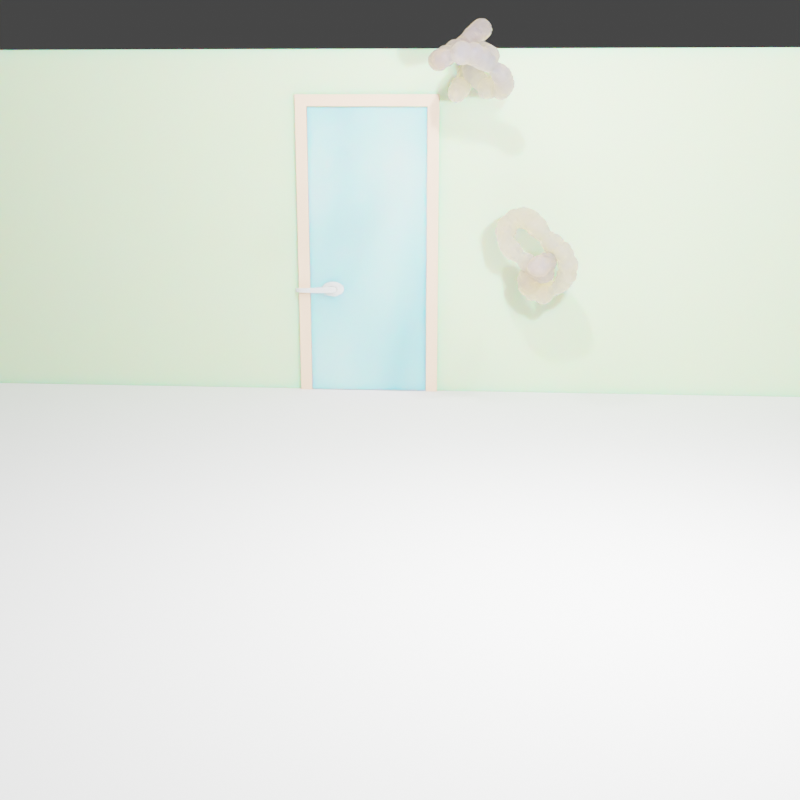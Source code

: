 # Source: scene.blend  (saved by Blender 3.3.6; exported with 4.5.12 LTS)
import bpy
from mathutils import Matrix  # noqa: F401  (used for matrix-valued properties, if any)

bpy.ops.wm.read_factory_settings(use_empty=True)
scene = bpy.context.scene
scene.name = 'Scene'

# ---- collections
col_collection = bpy.data.collections.new('Collection'); scene.collection.children.link(col_collection)

# ---- materials (node trees are filled in below, after node groups)
mat_customdoorframematerial = bpy.data.materials.new('CustomDoorFrameMaterial')
mat_customdoorframematerial.use_transparent_shadow = False
mat_customdoormaterial = bpy.data.materials.new('CustomDoorMaterial')
mat_customdoormaterial.use_transparent_shadow = False
mat_handle_material = bpy.data.materials.new('Handle_material')
mat_handle_material.use_transparent_shadow = False
mat_handle_material.diffuse_color = (0.578, 0.555, 0.736, 1.0)
mat_customhandlematerial = bpy.data.materials.new('CustomHandleMaterial')
mat_customhandlematerial.use_transparent_shadow = False
mat_hidden_material = bpy.data.materials.new('hidden_material')
mat_hidden_material.use_transparent_shadow = False
mat_hidden_material.diffuse_color = (1.0, 1.0, 1.0, 1.0)
mat_customnoisematerial = bpy.data.materials.new('CustomNoiseMaterial')
mat_customnoisematerial.use_transparent_shadow = False
mat_customnoisematerial.diffuse_color = (0.08583, 0.8, 0.08448, 1.0)
mat_customnoisematerial_002 = bpy.data.materials.new('CustomNoiseMaterial.002')
mat_customnoisematerial_002.use_transparent_shadow = False
mat_customnoisematerial_002.diffuse_color = (0.08583, 0.8, 0.08448, 1.0)
mat_customnoisematerial_003 = bpy.data.materials.new('CustomNoiseMaterial.003')
mat_customnoisematerial_003.use_transparent_shadow = False
mat_customnoisematerial_003.diffuse_color = (0.08583, 0.8, 0.08448, 1.0)
mat_customwallmaterial = bpy.data.materials.new('CustomWallMaterial')
mat_customwallmaterial.use_transparent_shadow = False
mat_baseboard_material = bpy.data.materials.new('Baseboard_material')
mat_baseboard_material.use_transparent_shadow = False
mat_floor_material = bpy.data.materials.new('Floor_material')
mat_floor_material.use_transparent_shadow = False
mat_floor_material.diffuse_color = (0.8, 0.636, 0.315, 1.0)
mat_ceiling_material = bpy.data.materials.new('Ceiling_material')
mat_ceiling_material.use_transparent_shadow = False

# ---- node groups
ng_random_shaper = bpy.data.node_groups.new('Random Shaper', 'GeometryNodeTree')
_s = ng_random_shaper.interface.new_socket(name='Geometry', in_out='OUTPUT', socket_type='NodeSocketGeometry')
_s = ng_random_shaper.interface.new_socket(name='Geometry', in_out='INPUT', socket_type='NodeSocketGeometry')
ng_random_shaper.is_modifier = True
_N = ng_random_shaper.nodes; _L = ng_random_shaper.links
n0 = _N.new('ShaderNodeTexNoise'); n0.name = 'Noise Texture'; n0.location = (-332, 57)
n0.noise_dimensions = '4D'
n0.inputs[3].default_value = 0.0
n1 = _N.new('GeometryNodePoints'); n1.name = 'Points'; n1.location = (344, 26)
n1.inputs[0].default_value = 300
n2 = _N.new('ShaderNodeVectorMath'); n2.name = 'Vector Math'; n2.location = (-96, -9)
n2.operation = 'SUBTRACT'
n2.inputs[1].default_value = (0.5, 0.5, 0.5)
n3 = _N.new('ShaderNodeVectorMath'); n3.name = 'Vector Math.001'; n3.location = (124, 39)
n3.operation = 'SCALE'
n3.inputs[1].default_value = (0.5, 0.5, 0.5)
n3.inputs[3].default_value = 10.0
n4 = _N.new('GeometryNodePointsToVolume'); n4.name = 'Points to Volume'; n4.location = (564, 24)
n4.resolution_mode = 'VOXEL_SIZE'
n4.inputs[2].default_value = 0.1
n5 = _N.new('FunctionNodeRandomValue'); n5.name = 'Random Value'; n5.location = (349, -171)
n5.inputs[2].default_value = 0.1
n5.inputs[3].default_value = 0.7
n6 = _N.new('GeometryNodeVolumeToMesh'); n6.name = 'Volume to Mesh'; n6.location = (814, -22)
n7 = _N.new('ShaderNodeMath'); n7.name = 'Math.001'; n7.location = (-595, 77)
n8 = _N.new('ShaderNodeMath'); n8.name = 'Math'; n8.location = (-593, -108)
n8.operation = 'DIVIDE'
n8.inputs[0].default_value = 15.0
n8.inputs[1].default_value = 1000.0
n9 = _N.new('GeometryNodeInputIndex'); n9.name = 'Index'; n9.location = (-807, 42)
n10 = _N.new('ShaderNodeMath'); n10.name = 'Math.002'; n10.location = (-803, -66)
n10.label = 'Seed'
n10.operation = 'MULTIPLY'
n10.inputs[0].default_value = 7.276e+04
n10.inputs[1].default_value = 100.0
n11 = _N.new('NodeGroupOutput'); n11.name = 'Group Output'; n11.location = (1284, -25)
n12 = _N.new('GeometryNodeSetMaterial'); n12.name = 'Set Material'; n12.location = (1064, -48)
n12.inputs[2].default_value = mat_customnoisematerial
_L.new(n3.outputs[0], n1.inputs[1])
_L.new(n0.outputs[1], n2.inputs[0])
_L.new(n2.outputs[0], n3.inputs[0])
_L.new(n8.outputs[0], n0.inputs[2])
_L.new(n1.outputs[0], n4.inputs[0])
_L.new(n4.outputs[0], n6.inputs[0])
_L.new(n5.outputs[1], n4.inputs[4])
_L.new(n9.outputs[0], n7.inputs[0])
_L.new(n7.outputs[0], n0.inputs[1])
_L.new(n10.outputs[0], n7.inputs[1])
_L.new(n12.outputs[0], n11.inputs[0])
_L.new(n6.outputs[0], n12.inputs[0])
n11.is_active_output = True
ng_random_shaper_001 = bpy.data.node_groups.new('Random Shaper.001', 'GeometryNodeTree')
_s = ng_random_shaper_001.interface.new_socket(name='Geometry', in_out='OUTPUT', socket_type='NodeSocketGeometry')
_s = ng_random_shaper_001.interface.new_socket(name='Geometry', in_out='INPUT', socket_type='NodeSocketGeometry')
ng_random_shaper_001.is_modifier = True
_N = ng_random_shaper_001.nodes; _L = ng_random_shaper_001.links
n0 = _N.new('ShaderNodeTexNoise'); n0.name = 'Noise Texture'; n0.location = (-332, 57)
n0.noise_dimensions = '4D'
n0.inputs[3].default_value = 0.0
n1 = _N.new('GeometryNodePoints'); n1.name = 'Points'; n1.location = (344, 26)
n1.inputs[0].default_value = 300
n2 = _N.new('ShaderNodeVectorMath'); n2.name = 'Vector Math'; n2.location = (-96, -9)
n2.operation = 'SUBTRACT'
n2.inputs[1].default_value = (0.5, 0.5, 0.5)
n3 = _N.new('ShaderNodeVectorMath'); n3.name = 'Vector Math.001'; n3.location = (124, 39)
n3.operation = 'SCALE'
n3.inputs[1].default_value = (0.5, 0.5, 0.5)
n3.inputs[3].default_value = 10.0
n4 = _N.new('GeometryNodePointsToVolume'); n4.name = 'Points to Volume'; n4.location = (564, 24)
n4.resolution_mode = 'VOXEL_SIZE'
n4.inputs[2].default_value = 0.1
n5 = _N.new('FunctionNodeRandomValue'); n5.name = 'Random Value'; n5.location = (349, -171)
n5.inputs[2].default_value = 0.1
n5.inputs[3].default_value = 0.7
n6 = _N.new('GeometryNodeVolumeToMesh'); n6.name = 'Volume to Mesh'; n6.location = (814, -22)
n7 = _N.new('ShaderNodeMath'); n7.name = 'Math.001'; n7.location = (-595, 77)
n8 = _N.new('ShaderNodeMath'); n8.name = 'Math'; n8.location = (-593, -108)
n8.operation = 'DIVIDE'
n8.inputs[0].default_value = 15.0
n8.inputs[1].default_value = 1000.0
n9 = _N.new('GeometryNodeInputIndex'); n9.name = 'Index'; n9.location = (-807, 42)
n10 = _N.new('ShaderNodeMath'); n10.name = 'Math.002'; n10.location = (-803, -66)
n10.label = 'Seed'
n10.operation = 'MULTIPLY'
n10.inputs[0].default_value = 5.032e+04
n10.inputs[1].default_value = 100.0
n11 = _N.new('NodeGroupOutput'); n11.name = 'Group Output'; n11.location = (1284, -25)
n12 = _N.new('GeometryNodeSetMaterial'); n12.name = 'Set Material'; n12.location = (1064, -48)
n12.inputs[2].default_value = mat_customnoisematerial
_L.new(n3.outputs[0], n1.inputs[1])
_L.new(n0.outputs[1], n2.inputs[0])
_L.new(n2.outputs[0], n3.inputs[0])
_L.new(n8.outputs[0], n0.inputs[2])
_L.new(n1.outputs[0], n4.inputs[0])
_L.new(n4.outputs[0], n6.inputs[0])
_L.new(n5.outputs[1], n4.inputs[4])
_L.new(n9.outputs[0], n7.inputs[0])
_L.new(n7.outputs[0], n0.inputs[1])
_L.new(n10.outputs[0], n7.inputs[1])
_L.new(n12.outputs[0], n11.inputs[0])
_L.new(n6.outputs[0], n12.inputs[0])
n11.is_active_output = True
ng_random_shaper_002 = bpy.data.node_groups.new('Random Shaper.002', 'GeometryNodeTree')
_s = ng_random_shaper_002.interface.new_socket(name='Geometry', in_out='OUTPUT', socket_type='NodeSocketGeometry')
_s = ng_random_shaper_002.interface.new_socket(name='Geometry', in_out='INPUT', socket_type='NodeSocketGeometry')
ng_random_shaper_002.is_modifier = True
_N = ng_random_shaper_002.nodes; _L = ng_random_shaper_002.links
n0 = _N.new('ShaderNodeTexNoise'); n0.name = 'Noise Texture'; n0.location = (-332, 57)
n0.noise_dimensions = '4D'
n0.inputs[3].default_value = 0.0
n1 = _N.new('GeometryNodePoints'); n1.name = 'Points'; n1.location = (344, 26)
n1.inputs[0].default_value = 300
n2 = _N.new('ShaderNodeVectorMath'); n2.name = 'Vector Math'; n2.location = (-96, -9)
n2.operation = 'SUBTRACT'
n2.inputs[1].default_value = (0.5, 0.5, 0.5)
n3 = _N.new('ShaderNodeVectorMath'); n3.name = 'Vector Math.001'; n3.location = (124, 39)
n3.operation = 'SCALE'
n3.inputs[1].default_value = (0.5, 0.5, 0.5)
n3.inputs[3].default_value = 10.0
n4 = _N.new('GeometryNodePointsToVolume'); n4.name = 'Points to Volume'; n4.location = (564, 24)
n4.resolution_mode = 'VOXEL_SIZE'
n4.inputs[2].default_value = 0.1
n5 = _N.new('FunctionNodeRandomValue'); n5.name = 'Random Value'; n5.location = (349, -171)
n5.inputs[2].default_value = 0.1
n5.inputs[3].default_value = 0.7
n6 = _N.new('GeometryNodeVolumeToMesh'); n6.name = 'Volume to Mesh'; n6.location = (814, -22)
n7 = _N.new('ShaderNodeMath'); n7.name = 'Math.001'; n7.location = (-595, 77)
n8 = _N.new('ShaderNodeMath'); n8.name = 'Math'; n8.location = (-593, -108)
n8.operation = 'DIVIDE'
n8.inputs[0].default_value = 15.0
n8.inputs[1].default_value = 1000.0
n9 = _N.new('GeometryNodeInputIndex'); n9.name = 'Index'; n9.location = (-807, 42)
n10 = _N.new('ShaderNodeMath'); n10.name = 'Math.002'; n10.location = (-803, -66)
n10.label = 'Seed'
n10.operation = 'MULTIPLY'
n10.inputs[0].default_value = 5.01e+04
n10.inputs[1].default_value = 100.0
n11 = _N.new('NodeGroupOutput'); n11.name = 'Group Output'; n11.location = (1284, -25)
n12 = _N.new('GeometryNodeSetMaterial'); n12.name = 'Set Material'; n12.location = (1064, -48)
n12.inputs[2].default_value = mat_customnoisematerial_002
_L.new(n3.outputs[0], n1.inputs[1])
_L.new(n0.outputs[1], n2.inputs[0])
_L.new(n2.outputs[0], n3.inputs[0])
_L.new(n8.outputs[0], n0.inputs[2])
_L.new(n1.outputs[0], n4.inputs[0])
_L.new(n4.outputs[0], n6.inputs[0])
_L.new(n5.outputs[1], n4.inputs[4])
_L.new(n9.outputs[0], n7.inputs[0])
_L.new(n7.outputs[0], n0.inputs[1])
_L.new(n10.outputs[0], n7.inputs[1])
_L.new(n12.outputs[0], n11.inputs[0])
_L.new(n6.outputs[0], n12.inputs[0])
n11.is_active_output = True
ng_random_shaper_003 = bpy.data.node_groups.new('Random Shaper.003', 'GeometryNodeTree')
_s = ng_random_shaper_003.interface.new_socket(name='Geometry', in_out='OUTPUT', socket_type='NodeSocketGeometry')
_s = ng_random_shaper_003.interface.new_socket(name='Geometry', in_out='INPUT', socket_type='NodeSocketGeometry')
ng_random_shaper_003.is_modifier = True
_N = ng_random_shaper_003.nodes; _L = ng_random_shaper_003.links
n0 = _N.new('ShaderNodeTexNoise'); n0.name = 'Noise Texture'; n0.location = (-332, 57)
n0.noise_dimensions = '4D'
n0.inputs[3].default_value = 0.0
n1 = _N.new('GeometryNodePoints'); n1.name = 'Points'; n1.location = (344, 26)
n1.inputs[0].default_value = 300
n2 = _N.new('ShaderNodeVectorMath'); n2.name = 'Vector Math'; n2.location = (-96, -9)
n2.operation = 'SUBTRACT'
n2.inputs[1].default_value = (0.5, 0.5, 0.5)
n3 = _N.new('ShaderNodeVectorMath'); n3.name = 'Vector Math.001'; n3.location = (124, 39)
n3.operation = 'SCALE'
n3.inputs[1].default_value = (0.5, 0.5, 0.5)
n3.inputs[3].default_value = 10.0
n4 = _N.new('GeometryNodePointsToVolume'); n4.name = 'Points to Volume'; n4.location = (564, 24)
n4.resolution_mode = 'VOXEL_SIZE'
n4.inputs[2].default_value = 0.1
n5 = _N.new('FunctionNodeRandomValue'); n5.name = 'Random Value'; n5.location = (349, -171)
n5.inputs[2].default_value = 0.1
n5.inputs[3].default_value = 0.7
n6 = _N.new('GeometryNodeVolumeToMesh'); n6.name = 'Volume to Mesh'; n6.location = (814, -22)
n7 = _N.new('ShaderNodeMath'); n7.name = 'Math.001'; n7.location = (-595, 77)
n8 = _N.new('ShaderNodeMath'); n8.name = 'Math'; n8.location = (-593, -108)
n8.operation = 'DIVIDE'
n8.inputs[0].default_value = 15.0
n8.inputs[1].default_value = 1000.0
n9 = _N.new('GeometryNodeInputIndex'); n9.name = 'Index'; n9.location = (-807, 42)
n10 = _N.new('ShaderNodeMath'); n10.name = 'Math.002'; n10.location = (-803, -66)
n10.label = 'Seed'
n10.operation = 'MULTIPLY'
n10.inputs[0].default_value = 4.954e+04
n10.inputs[1].default_value = 100.0
n11 = _N.new('NodeGroupOutput'); n11.name = 'Group Output'; n11.location = (1284, -25)
n12 = _N.new('GeometryNodeSetMaterial'); n12.name = 'Set Material'; n12.location = (1064, -48)
n12.inputs[2].default_value = mat_customnoisematerial_003
_L.new(n3.outputs[0], n1.inputs[1])
_L.new(n0.outputs[1], n2.inputs[0])
_L.new(n2.outputs[0], n3.inputs[0])
_L.new(n8.outputs[0], n0.inputs[2])
_L.new(n1.outputs[0], n4.inputs[0])
_L.new(n4.outputs[0], n6.inputs[0])
_L.new(n5.outputs[1], n4.inputs[4])
_L.new(n9.outputs[0], n7.inputs[0])
_L.new(n7.outputs[0], n0.inputs[1])
_L.new(n10.outputs[0], n7.inputs[1])
_L.new(n12.outputs[0], n11.inputs[0])
_L.new(n6.outputs[0], n12.inputs[0])
n11.is_active_output = True

# ---- material node trees
mat_customdoorframematerial.use_nodes = True; mat_customdoorframematerial.node_tree.nodes.clear()
_N = mat_customdoorframematerial.node_tree.nodes; _L = mat_customdoorframematerial.node_tree.links
n0 = _N.new('ShaderNodeBsdfPrincipled'); n0.name = 'Principled BSDF'; n0.location = (10, 300)
n0.distribution = 'GGX'
n0.subsurface_method = 'RANDOM_WALK_SKIN'
n0.inputs[0].default_value = (0.9624, 0.6441, 0.465, 1.0)
n0.inputs[3].default_value = 1.45
n0.inputs[27].default_value = (0.0, 0.0, 0.0, 1.0)
n0.inputs[28].default_value = 1.0
n1 = _N.new('ShaderNodeOutputMaterial'); n1.name = 'Material Output'; n1.location = (300, 300)
_L.new(n0.outputs[0], n1.inputs[0])
n1.is_active_output = True
mat_customdoormaterial.use_nodes = True; mat_customdoormaterial.node_tree.nodes.clear()
_N = mat_customdoormaterial.node_tree.nodes; _L = mat_customdoormaterial.node_tree.links
n0 = _N.new('ShaderNodeOutputMaterial'); n0.name = 'Material Output'; n0.location = (300, 300)
n1 = _N.new('ShaderNodeTexNoise'); n1.name = 'Noise Texture'; n1.location = (-243, 251)
n1.inputs[2].default_value = 2.0
n1.inputs[4].default_value = 0.2
n2 = _N.new('ShaderNodeBsdfPrincipled'); n2.name = 'Principled BSDF'; n2.location = (10, 300)
n2.distribution = 'GGX'
n2.subsurface_method = 'RANDOM_WALK_SKIN'
n2.inputs[2].default_value = 1.0
n2.inputs[3].default_value = 1.45
n2.inputs[8].default_value = 1.0
n2.inputs[13].default_value = 0.0
n2.inputs[27].default_value = (0.0, 0.0, 0.0, 1.0)
n2.inputs[28].default_value = 1.0
n3 = _N.new('ShaderNodeMix'); n3.name = 'Mix'; n3.location = (-160, 180)
n3.data_type = 'RGBA'
n3.inputs[6].default_value = (0.8, 0.9, 0.9, 1.0)
n3.inputs[7].default_value = (0.8, 0.8, 0.8, 1.0)
_L.new(n2.outputs[0], n0.inputs[0])
_L.new(n1.outputs[0], n3.inputs[0])
_L.new(n1.outputs[0], n2.inputs[10])
_L.new(n3.outputs[2], n2.inputs[0])
n0.is_active_output = True
mat_handle_material.use_nodes = True; mat_handle_material.node_tree.nodes.clear()
_N = mat_handle_material.node_tree.nodes; _L = mat_handle_material.node_tree.links
n0 = _N.new('ShaderNodeBsdfPrincipled'); n0.name = 'Principled BSDF'; n0.location = (10, 300)
n0.distribution = 'GGX'
n0.subsurface_method = 'RANDOM_WALK_SKIN'
n0.inputs[0].default_value = (0.8, 0.0, 0.002465, 1.0)
n0.inputs[3].default_value = 1.45
n0.inputs[27].default_value = (0.0, 0.0, 0.0, 1.0)
n0.inputs[28].default_value = 1.0
n1 = _N.new('ShaderNodeBsdfAnisotropic'); n1.name = 'Glossy_0'; n1.location = (700, 160)
n1.distribution = 'GGX'
n1.inputs[1].default_value = 0.2
_L.new(n1.outputs[0], n1.inputs[0])
mat_customhandlematerial.use_nodes = True; mat_customhandlematerial.node_tree.nodes.clear()
_N = mat_customhandlematerial.node_tree.nodes; _L = mat_customhandlematerial.node_tree.links
n0 = _N.new('ShaderNodeBsdfPrincipled'); n0.name = 'Principled BSDF'; n0.location = (-112, 332)
n0.distribution = 'GGX'
n0.subsurface_method = 'RANDOM_WALK_SKIN'
n0.inputs[0].default_value = (0.75, 0.75, 0.75, 1.0)
n0.inputs[2].default_value = 0.0
n0.inputs[3].default_value = 1.45
n0.inputs[13].default_value = 1.0
n0.inputs[27].default_value = (0.0, 0.0, 0.0, 1.0)
n0.inputs[28].default_value = 1.0
n1 = _N.new('ShaderNodeOutputMaterial'); n1.name = 'Material Output'; n1.location = (362, 302)
_L.new(n0.outputs[0], n1.inputs[0])
n1.is_active_output = True
mat_hidden_material.use_nodes = True; mat_hidden_material.node_tree.nodes.clear()
_N = mat_hidden_material.node_tree.nodes; _L = mat_hidden_material.node_tree.links
n0 = _N.new('ShaderNodeBsdfPrincipled'); n0.name = 'Principled BSDF'; n0.location = (10, 300)
n0.distribution = 'GGX'
n0.subsurface_method = 'RANDOM_WALK_SKIN'
n0.inputs[3].default_value = 1.45
n0.inputs[27].default_value = (0.0, 0.0, 0.0, 1.0)
n0.inputs[28].default_value = 1.0
n1 = _N.new('ShaderNodeBsdfTransparent'); n1.name = 'Transparent_0'; n1.location = (700, 160)
_L.new(n1.outputs[0], n1.inputs[0])
mat_customnoisematerial.use_nodes = True; mat_customnoisematerial.node_tree.nodes.clear()
_N = mat_customnoisematerial.node_tree.nodes; _L = mat_customnoisematerial.node_tree.links
n0 = _N.new('ShaderNodeBsdfPrincipled'); n0.name = 'Principled BSDF'; n0.location = (10, 300)
n0.distribution = 'GGX'
n0.subsurface_method = 'RANDOM_WALK_SKIN'
n0.inputs[0].default_value = (0.05043, 0.0603, 0.1217, 1.0)
n0.inputs[2].default_value = 0.6682
n0.inputs[3].default_value = 1.45
n0.inputs[8].default_value = 1.0
n0.inputs[10].default_value = 0.85
n0.inputs[13].default_value = 0.2136
n0.inputs[27].default_value = (0.0, 0.0, 0.0, 1.0)
n0.inputs[28].default_value = 1.0
n1 = _N.new('ShaderNodeOutputMaterial'); n1.name = 'Material Output'; n1.location = (300, 302)
_L.new(n0.outputs[0], n1.inputs[0])
n1.is_active_output = True
mat_customnoisematerial_002.use_nodes = True; mat_customnoisematerial_002.node_tree.nodes.clear()
_N = mat_customnoisematerial_002.node_tree.nodes; _L = mat_customnoisematerial_002.node_tree.links
n0 = _N.new('ShaderNodeBsdfPrincipled'); n0.name = 'Principled BSDF'; n0.location = (10, 300)
n0.distribution = 'GGX'
n0.subsurface_method = 'RANDOM_WALK_SKIN'
n0.inputs[0].default_value = (0.6128, 0.3613, 0.8718, 1.0)
n0.inputs[3].default_value = 1.45
n0.inputs[8].default_value = 1.0
n0.inputs[10].default_value = 0.2455
n0.inputs[27].default_value = (0.0, 0.0, 0.0, 1.0)
n0.inputs[28].default_value = 1.0
n1 = _N.new('ShaderNodeOutputMaterial'); n1.name = 'Material Output'; n1.location = (300, 302)
_L.new(n0.outputs[0], n1.inputs[0])
n1.is_active_output = True
mat_customnoisematerial_003.use_nodes = True; mat_customnoisematerial_003.node_tree.nodes.clear()
_N = mat_customnoisematerial_003.node_tree.nodes; _L = mat_customnoisematerial_003.node_tree.links
n0 = _N.new('ShaderNodeBsdfPrincipled'); n0.name = 'Principled BSDF'; n0.location = (10, 300)
n0.distribution = 'GGX'
n0.subsurface_method = 'RANDOM_WALK_SKIN'
n0.inputs[0].default_value = (0.6128, 0.3613, 0.8718, 1.0)
n0.inputs[3].default_value = 1.45
n0.inputs[8].default_value = 1.0
n0.inputs[10].default_value = 0.2455
n0.inputs[27].default_value = (0.0, 0.0, 0.0, 1.0)
n0.inputs[28].default_value = 1.0
n1 = _N.new('ShaderNodeOutputMaterial'); n1.name = 'Material Output'; n1.location = (300, 302)
_L.new(n0.outputs[0], n1.inputs[0])
n1.is_active_output = True
mat_customwallmaterial.use_nodes = True; mat_customwallmaterial.node_tree.nodes.clear()
_N = mat_customwallmaterial.node_tree.nodes; _L = mat_customwallmaterial.node_tree.links
n0 = _N.new('ShaderNodeBsdfPrincipled'); n0.name = 'Principled BSDF'; n0.location = (10, 300)
n0.distribution = 'GGX'
n0.subsurface_method = 'RANDOM_WALK_SKIN'
n0.inputs[0].default_value = (0.6653, 0.8599, 0.5409, 1.0)
n0.inputs[3].default_value = 1.45
n0.inputs[8].default_value = 1.0
n0.inputs[10].default_value = 0.1659
n0.inputs[27].default_value = (0.0, 0.0, 0.0, 1.0)
n0.inputs[28].default_value = 1.0
n1 = _N.new('ShaderNodeOutputMaterial'); n1.name = 'Material Output'; n1.location = (300, 300)
_L.new(n0.outputs[0], n1.inputs[0])
n1.is_active_output = True
mat_baseboard_material.use_nodes = True; mat_baseboard_material.node_tree.nodes.clear()
_N = mat_baseboard_material.node_tree.nodes; _L = mat_baseboard_material.node_tree.links
n0 = _N.new('ShaderNodeBsdfPrincipled'); n0.name = 'Principled BSDF'; n0.location = (10, 300)
n0.distribution = 'GGX'
n0.subsurface_method = 'RANDOM_WALK_SKIN'
n0.inputs[3].default_value = 1.45
n0.inputs[27].default_value = (0.0, 0.0, 0.0, 1.0)
n0.inputs[28].default_value = 1.0
n1 = _N.new('ShaderNodeOutputMaterial'); n1.name = 'Material Output'; n1.location = (1100, 160)
n2 = _N.new('ShaderNodeBsdfDiffuse'); n2.name = 'Diffuse BSDF'; n2.location = (200, 320)
n3 = _N.new('ShaderNodeBsdfAnisotropic'); n3.name = 'Glossy_0'; n3.location = (200, 0)
n3.distribution = 'GGX'
n4 = _N.new('ShaderNodeMixShader'); n4.name = 'Mix_0'; n4.location = (500, 160)
n4.inputs[0].default_value = 0.1
_L.new(n2.outputs[0], n4.inputs[1])
_L.new(n3.outputs[0], n4.inputs[2])
_L.new(n4.outputs[0], n1.inputs[0])
n1.is_active_output = True
mat_floor_material.use_nodes = True; mat_floor_material.node_tree.nodes.clear()
_N = mat_floor_material.node_tree.nodes; _L = mat_floor_material.node_tree.links
n0 = _N.new('ShaderNodeBsdfPrincipled'); n0.name = 'Principled BSDF'; n0.location = (10, 300)
n0.distribution = 'GGX'
n0.subsurface_method = 'RANDOM_WALK_SKIN'
n0.inputs[3].default_value = 1.45
n0.inputs[27].default_value = (0.0, 0.0, 0.0, 1.0)
n0.inputs[28].default_value = 1.0
n1 = _N.new('ShaderNodeOutputMaterial'); n1.name = 'Diffuse BSDF'; n1.location = (300, 300)
n1.label = 'Diffuse BSDF'
_L.new(n0.outputs[0], n1.inputs[0])
n1.is_active_output = True
mat_ceiling_material.use_nodes = True; mat_ceiling_material.node_tree.nodes.clear()
_N = mat_ceiling_material.node_tree.nodes; _L = mat_ceiling_material.node_tree.links
n0 = _N.new('ShaderNodeBsdfPrincipled'); n0.name = 'Principled BSDF'; n0.location = (10, 300)
n0.distribution = 'GGX'
n0.subsurface_method = 'RANDOM_WALK_SKIN'
n0.inputs[3].default_value = 1.45
n0.inputs[27].default_value = (0.0, 0.0, 0.0, 1.0)
n0.inputs[28].default_value = 1.0
n1 = _N.new('ShaderNodeOutputMaterial'); n1.name = 'Material Output'; n1.location = (1100, 160)
n2 = _N.new('ShaderNodeBsdfDiffuse'); n2.name = 'Diffuse BSDF'; n2.location = (200, 320)
n2.inputs[0].default_value = (0.95, 0.95, 0.95, 1.0)
n3 = _N.new('ShaderNodeBsdfAnisotropic'); n3.name = 'Glossy_0'; n3.location = (200, 0)
n3.distribution = 'GGX'
n4 = _N.new('ShaderNodeMixShader'); n4.name = 'Mix_0'; n4.location = (500, 160)
n4.inputs[0].default_value = 0.1
_L.new(n2.outputs[0], n4.inputs[1])
_L.new(n3.outputs[0], n4.inputs[2])
_L.new(n4.outputs[0], n1.inputs[0])
n1.is_active_output = True

# ---- world
world_world = bpy.data.worlds.new('World'); scene.world = world_world
world_world.use_nodes = True; world_world.node_tree.nodes.clear()
_N = world_world.node_tree.nodes; _L = world_world.node_tree.links
n0 = _N.new('ShaderNodeOutputWorld'); n0.name = 'World Output'; n0.location = (300, 300)
n1 = _N.new('ShaderNodeBackground'); n1.name = 'Background'; n1.location = (10, 300)
n1.inputs[0].default_value = (0.05088, 0.05088, 0.05088, 1.0)
_L.new(n1.outputs[0], n0.inputs[0])
n0.is_active_output = True
world_world.color = (0.05088, 0.05088, 0.05088)
world_world.use_sun_shadow = False
world_world.sun_shadow_jitter_overblur = 0.0

# ---- cameras
cam_camera = bpy.data.cameras.new('Camera')
cam_camera.clip_end = 100.0
cam_camera.ortho_scale = 7.314

# ---- lights
light_light = bpy.data.lights.new('Light', 'POINT')
light_light.transmission_factor = 0.0
light_light.energy = 659.7
light_light.shadow_soft_size = 0.1
light_light.shadow_maximum_resolution = 0.006
light_light.use_absolute_resolution = True
light_light_001 = bpy.data.lights.new('Light.001', 'POINT')
light_light_001.transmission_factor = 0.0
light_light_001.energy = 1263.0
light_light_001.shadow_soft_size = 0.1
light_light_001.shadow_maximum_resolution = 0.006
light_light_001.use_absolute_resolution = True
light_light_002 = bpy.data.lights.new('Light.002', 'POINT')
light_light_002.transmission_factor = 0.0
light_light_002.energy = 849.2
light_light_002.shadow_soft_size = 0.1
light_light_002.shadow_maximum_resolution = 0.006
light_light_002.use_absolute_resolution = True
light_light_003 = bpy.data.lights.new('Light.003', 'POINT')
light_light_003.transmission_factor = 0.0
light_light_003.energy = 1098.0
light_light_003.shadow_soft_size = 0.1
light_light_003.shadow_maximum_resolution = 0.006
light_light_003.use_absolute_resolution = True
light_light_004 = bpy.data.lights.new('Light.004', 'POINT')
light_light_004.transmission_factor = 0.0
light_light_004.energy = 824.2
light_light_004.shadow_soft_size = 0.1
light_light_004.shadow_maximum_resolution = 0.006
light_light_004.use_absolute_resolution = True

# ---- meshes
me_doorfrane_001 = bpy.data.meshes.new('DoorFrane.001')
me_doorfrane_001.from_pydata([(-0.5, -0.02667, 0.0), (-0.5, 0.05333, 0.0), (-0.42, 0.05333, 0.0), (-0.5, -0.02667, 2.1), (-0.5, 0.05333, 2.1), (0.5, 0.05333, 2.1), (0.5, -0.02667, 2.1), (0.42, -0.02667, 2.02), (-0.42, 0.05333, 2.02), (0.42, -0.02667, 0.0), (0.5, -0.02667, 0.0), (0.5, 0.05333, 0.0), (0.42, 0.01333, 2.02), (-0.42, 0.01333, 2.02), (-0.42, 0.01333, 0.0), (-0.4, 0.01333, 2.02), (-0.4, 0.01333, 0.0), (-0.4, 0.05333, 2.02), (-0.4, 0.05333, 0.0), (0.42, 0.01333, 0.0), (-0.42, -0.02667, 2.02), (-0.42, -0.02667, 0.0), (0.42, 0.05333, 2.02), (0.42, 0.05333, 0.0), (0.4, 0.05333, 0.0), (0.4, 0.01333, 0.0), (0.4, 0.05333, 2.02), (0.4, 0.01333, 2.0), (0.4, 0.01333, 2.02), (-0.4, 0.05333, 2.0), (-0.4, 0.01333, 2.0), (0.4, 0.05333, 2.0)], [], [(3, 4, 1, 0), (7, 12, 19, 9), (4, 3, 6, 5), (10, 11, 5, 6), (13, 20, 21, 14), (17, 15, 16, 18), (11, 23, 22, 5), (20, 13, 12, 7), (20, 3, 0, 21), (9, 10, 6, 7), (13, 14, 16, 15), (4, 8, 2, 1), (29, 31, 27, 30), (7, 6, 3, 20), (8, 4, 5, 22), (14, 2, 18, 16), (17, 18, 2, 8), (28, 25, 19, 12), (28, 26, 24, 25), (25, 24, 23, 19), (22, 23, 24, 26), (29, 17, 26, 31), (15, 30, 27, 28), (8, 22, 26)])
me_doorfrane_001.materials.append(mat_customdoorframematerial)
me_doorfrane_001.update()
me_door_001 = bpy.data.meshes.new('Door.001')
me_door_001.from_pydata([(0.0, 0.0, -1.046), (0.0, 0.034, -1.046), (0.836, 0.034, -1.046), (0.836, 0.0, -1.046), (0.0, 0.0, 0.964), (0.0, 0.034, 0.964), (0.836, 0.034, 0.964), (0.836, 0.0, 0.964)], [], [(4, 5, 1, 0), (5, 6, 2, 1), (6, 7, 3, 2), (7, 4, 0, 3), (0, 1, 2, 3), (7, 6, 5, 4)])
me_door_001.materials.append(mat_customdoormaterial)
me_door_001.update()
me_handle_front_001 = bpy.data.meshes.new('Handle_Front.001')
me_handle_front_001.from_pydata([(-0.03019, -0.002781, -0.03282), (-0.04255, -0.002942, -0.01332), (-0.0435, -0.003072, 0.009742), (-0.03279, -0.003135, 0.03019), (-0.01329, -0.003114, 0.04254), (0.009772, -0.003016, 0.04349), (0.03022, -0.002866, 0.03279), (0.04257, -0.002704, 0.01329), (0.04352, -0.002575, -0.009773), (0.03281, -0.002512, -0.03022), (0.01332, -0.002532, -0.04257), (-0.009746, -0.00263, -0.04352), (-0.02902, -0.01959, -0.03172), (-0.04093, -0.01974, -0.01293), (-0.04184, -0.01987, 0.009297), (-0.03152, -0.01993, 0.029), (-0.01273, -0.01991, 0.04091), (0.009494, -0.01982, 0.04183), (0.0292, -0.01967, 0.03151), (0.04111, -0.01952, 0.01272), (0.04202, -0.01939, -0.009511), (0.0317, -0.01933, -0.02922), (0.01291, -0.01935, -0.04112), (-0.009317, -0.01944, -0.04204), (1.283e-05, -0.002823, -1.534e-05), (-0.01446, -0.01961, -0.01591), (-0.02041, -0.01969, -0.006515), (-0.02087, -0.01975, 0.004593), (-0.01571, -0.01978, 0.01444), (-0.006319, -0.01977, 0.02039), (0.004789, -0.01973, 0.02085), (0.01464, -0.01965, 0.01569), (0.02059, -0.01958, 0.006302), (0.02105, -0.01951, -0.004807), (0.01589, -0.01948, -0.01466), (0.006496, -0.01949, -0.02061), (-0.004612, -0.01954, -0.02106), (-0.01441, -0.0315, -0.01597), (-0.02036, -0.03158, -0.00658), (-0.02082, -0.03164, 0.004529), (-0.01566, -0.03167, 0.01438), (-0.006266, -0.03166, 0.02033), (0.004842, -0.03161, 0.02079), (0.01469, -0.03154, 0.01563), (0.02064, -0.03146, 0.006237), (0.0211, -0.0314, -0.004871), (0.01594, -0.03137, -0.01472), (0.00655, -0.03138, -0.02067), (-0.004559, -0.03143, -0.02113), (-0.01446, -0.02062, -0.01591), (-0.02041, -0.0207, -0.00652), (-0.02086, -0.02076, 0.004588), (-0.01571, -0.02079, 0.01444), (-0.006315, -0.02078, 0.02039), (0.004794, -0.02074, 0.02085), (0.01464, -0.02066, 0.01569), (0.02059, -0.02059, 0.006296), (0.02105, -0.02052, -0.004812), (0.01589, -0.02049, -0.01466), (0.006501, -0.0205, -0.02061), (-0.004608, -0.02055, -0.02107), (-0.01216, -0.0315, -0.01353), (-0.01719, -0.03157, -0.00559), (-0.01758, -0.03162, 0.003803), (-0.01322, -0.03165, 0.01213), (-0.005277, -0.03164, 0.01716), (0.004117, -0.0316, 0.01755), (0.01245, -0.03154, 0.01319), (0.01748, -0.03147, 0.005248), (0.01786, -0.03142, -0.004146), (0.0135, -0.03139, -0.01247), (0.00556, -0.0314, -0.01751), (-0.003833, -0.03144, -0.01789), (-0.01852, -0.009612, -0.005855), (-0.01313, -0.009541, -0.01436), (-0.01894, -0.009668, 0.004205), (-0.01426, -0.009696, 0.01312), (-0.00576, -0.009687, 0.01851), (0.0043, -0.009644, 0.01893), (0.01322, -0.009578, 0.01426), (0.01861, -0.009508, 0.005751), (0.01902, -0.009451, -0.004308), (0.01435, -0.009424, -0.01323), (0.005846, -0.009433, -0.01862), (-0.004214, -0.009476, -0.01903), (-0.01205, -0.02431, -0.01334), (-0.01702, -0.02438, -0.005488), (-0.01741, -0.02443, 0.003796), (-0.0131, -0.02445, 0.01203), (-0.005246, -0.02445, 0.017), (0.004038, -0.02441, 0.01738), (0.01227, -0.02435, 0.01307), (0.01724, -0.02428, 0.005224), (0.01763, -0.02423, -0.004061), (0.01331, -0.0242, -0.01229), (0.005465, -0.02421, -0.01727), (-0.003819, -0.02425, -0.01765), (-0.01189, -0.05946, -0.01353), (-0.01687, -0.05952, -0.005679), (-0.01725, -0.05958, 0.003605), (-0.01294, -0.0596, 0.01184), (-0.005088, -0.05959, 0.01681), (0.004196, -0.05955, 0.01719), (0.01243, -0.05949, 0.01288), (0.0174, -0.05943, 0.005033), (0.01778, -0.05938, -0.004252), (0.01347, -0.05935, -0.01248), (0.005623, -0.05936, -0.01746), (-0.003661, -0.0594, -0.01784), (-0.01184, -0.07237, -0.0136), (-0.01681, -0.07244, -0.00575), (-0.01719, -0.07249, 0.003535), (-0.01288, -0.07252, 0.01177), (-0.00503, -0.07251, 0.01674), (0.004254, -0.07247, 0.01712), (0.01249, -0.07241, 0.01281), (0.01746, -0.07234, 0.004962), (0.01784, -0.07229, -0.004322), (0.01353, -0.07227, -0.01255), (0.005681, -0.07227, -0.01753), (-0.003603, -0.07231, -0.01791), (0.1257, -0.06936, -0.006631), (0.1269, -0.06874, -0.003521), (0.1274, -0.0684, 0.001802), (0.1271, -0.06844, 0.007911), (0.1262, -0.06884, 0.01317), (0.1248, -0.06949, 0.01617), (0.1242, -0.06165, -0.006511), (0.1253, -0.06103, -0.003401), (0.1259, -0.06069, 0.001922), (0.1256, -0.06073, 0.008031), (0.1246, -0.06113, 0.01329), (0.1232, -0.06178, 0.01629), (0.1369, -0.01982, -0.0064), (0.1345, -0.01899, -0.006496), (0.1377, -0.01831, -0.003302), (0.1379, -0.01746, 0.002013), (0.1377, -0.01749, 0.008122), (0.137, -0.0184, 0.01339), (0.136, -0.01995, 0.0164), (0.1336, -0.01912, 0.0163), (0.1352, -0.01748, -0.003398), (0.1355, -0.01662, 0.001918), (0.1352, -0.01666, 0.008026), (0.1345, -0.01757, 0.01329), (0.0003253, -0.07239, -0.0003937)], [], [(24, 0, 1), (24, 1, 2), (24, 2, 3), (24, 3, 4), (24, 4, 5), (24, 5, 6), (24, 6, 7), (24, 7, 8), (24, 8, 9), (24, 9, 10), (24, 10, 11), (11, 0, 24), (0, 12, 13, 1), (1, 13, 14, 2), (2, 14, 15, 3), (3, 15, 16, 4), (4, 16, 17, 5), (5, 17, 18, 6), (6, 18, 19, 7), (7, 19, 20, 8), (8, 20, 21, 9), (9, 21, 22, 10), (10, 22, 23, 11), (12, 0, 11, 23), (13, 12, 25, 26), (14, 13, 26, 27), (15, 14, 27, 28), (16, 15, 28, 29), (17, 16, 29, 30), (18, 17, 30, 31), (19, 18, 31, 32), (20, 19, 32, 33), (21, 20, 33, 34), (22, 21, 34, 35), (23, 22, 35, 36), (12, 23, 36, 25), (25, 49, 50, 26), (49, 37, 38, 50), (26, 50, 51, 27), (50, 38, 39, 51), (27, 51, 52, 28), (51, 39, 40, 52), (28, 52, 53, 29), (52, 40, 41, 53), (29, 53, 54, 30), (53, 41, 42, 54), (30, 54, 55, 31), (54, 42, 43, 55), (31, 55, 56, 32), (55, 43, 44, 56), (32, 56, 57, 33), (56, 44, 45, 57), (33, 57, 58, 34), (57, 45, 46, 58), (34, 58, 59, 35), (58, 46, 47, 59), (35, 59, 60, 36), (59, 47, 48, 60), (36, 60, 49, 25), (60, 48, 37, 49), (38, 37, 61, 62), (39, 38, 62, 63), (40, 39, 63, 64), (41, 40, 64, 65), (42, 41, 65, 66), (43, 42, 66, 67), (44, 43, 67, 68), (45, 44, 68, 69), (46, 45, 69, 70), (47, 46, 70, 71), (48, 47, 71, 72), (37, 48, 72, 61), (62, 61, 74, 73), (63, 62, 73, 75), (64, 63, 75, 76), (65, 64, 76, 77), (66, 65, 77, 78), (67, 66, 78, 79), (68, 67, 79, 80), (69, 68, 80, 81), (70, 69, 81, 82), (71, 70, 82, 83), (72, 71, 83, 84), (61, 72, 84, 74), (86, 85, 97, 98), (87, 86, 98, 99), (88, 87, 99, 100), (89, 88, 100, 101), (90, 89, 101, 102), (91, 90, 102, 103), (92, 91, 103, 104), (93, 92, 104, 105), (94, 93, 105, 106), (95, 94, 106, 107), (96, 95, 107, 108), (97, 85, 96, 108), (98, 97, 109, 110), (99, 98, 110, 111), (100, 99, 111, 112), (101, 100, 112, 113), (102, 101, 113, 114), (108, 107, 119, 120), (108, 120, 109, 97), (119, 107, 127, 121), (118, 119, 121, 122), (117, 118, 122, 123), (116, 117, 123, 124), (115, 116, 124, 125), (114, 115, 125, 126), (102, 114, 126, 132), (107, 106, 128, 127), (106, 105, 129, 128), (105, 104, 130, 129), (104, 103, 131, 130), (103, 102, 132, 131), (121, 127, 134, 133), (122, 121, 133, 135), (123, 122, 135, 136), (124, 123, 136, 137), (125, 124, 137, 138), (126, 125, 138, 139), (132, 126, 139, 140), (127, 128, 141, 134), (128, 129, 142, 141), (129, 130, 143, 142), (130, 131, 144, 143), (131, 132, 140, 144), (138, 144, 140, 139), (137, 143, 144, 138), (136, 142, 143, 137), (135, 141, 142, 136), (133, 134, 141, 135), (110, 109, 145), (111, 110, 145), (112, 111, 145), (113, 112, 145), (114, 113, 145), (115, 114, 145), (116, 115, 145), (117, 116, 145), (118, 117, 145), (119, 118, 145), (120, 119, 145), (109, 120, 145)])
me_handle_front_001.polygons.foreach_set('use_smooth', [True] * 144)
me_handle_front_001.materials.append(mat_handle_material)
me_handle_front_001.update()
me_handle_back_001 = bpy.data.meshes.new('Handle_Back.001')
me_handle_back_001.from_pydata([(-0.03019, -0.002781, -0.03282), (-0.04255, -0.002942, -0.01332), (-0.0435, -0.003072, 0.009742), (-0.03279, -0.003135, 0.03019), (-0.01329, -0.003114, 0.04254), (0.009772, -0.003016, 0.04349), (0.03022, -0.002866, 0.03279), (0.04257, -0.002704, 0.01329), (0.04352, -0.002575, -0.009773), (0.03281, -0.002512, -0.03022), (0.01332, -0.002532, -0.04257), (-0.009746, -0.00263, -0.04352), (-0.02902, -0.01959, -0.03172), (-0.04093, -0.01974, -0.01293), (-0.04184, -0.01987, 0.009297), (-0.03152, -0.01993, 0.029), (-0.01273, -0.01991, 0.04091), (0.009494, -0.01982, 0.04183), (0.0292, -0.01967, 0.03151), (0.04111, -0.01952, 0.01272), (0.04202, -0.01939, -0.009511), (0.0317, -0.01933, -0.02922), (0.01291, -0.01935, -0.04112), (-0.009317, -0.01944, -0.04204), (1.283e-05, -0.002823, -1.534e-05), (-0.01446, -0.01961, -0.01591), (-0.02041, -0.01969, -0.006515), (-0.02087, -0.01975, 0.004593), (-0.01571, -0.01978, 0.01444), (-0.006319, -0.01977, 0.02039), (0.004789, -0.01973, 0.02085), (0.01464, -0.01965, 0.01569), (0.02059, -0.01958, 0.006302), (0.02105, -0.01951, -0.004807), (0.01589, -0.01948, -0.01466), (0.006496, -0.01949, -0.02061), (-0.004612, -0.01954, -0.02106), (-0.01441, -0.0315, -0.01597), (-0.02036, -0.03158, -0.00658), (-0.02082, -0.03164, 0.004529), (-0.01566, -0.03167, 0.01438), (-0.006266, -0.03166, 0.02033), (0.004842, -0.03161, 0.02079), (0.01469, -0.03154, 0.01563), (0.02064, -0.03146, 0.006237), (0.0211, -0.0314, -0.004871), (0.01594, -0.03137, -0.01472), (0.00655, -0.03138, -0.02067), (-0.004559, -0.03143, -0.02113), (-0.01446, -0.02062, -0.01591), (-0.02041, -0.0207, -0.00652), (-0.02086, -0.02076, 0.004588), (-0.01571, -0.02079, 0.01444), (-0.006315, -0.02078, 0.02039), (0.004794, -0.02074, 0.02085), (0.01464, -0.02066, 0.01569), (0.02059, -0.02059, 0.006296), (0.02105, -0.02052, -0.004812), (0.01589, -0.02049, -0.01466), (0.006501, -0.0205, -0.02061), (-0.004608, -0.02055, -0.02107), (-0.01216, -0.0315, -0.01353), (-0.01719, -0.03157, -0.00559), (-0.01758, -0.03162, 0.003803), (-0.01322, -0.03165, 0.01213), (-0.005277, -0.03164, 0.01716), (0.004117, -0.0316, 0.01755), (0.01245, -0.03154, 0.01319), (0.01748, -0.03147, 0.005248), (0.01786, -0.03142, -0.004146), (0.0135, -0.03139, -0.01247), (0.00556, -0.0314, -0.01751), (-0.003833, -0.03144, -0.01789), (-0.01852, -0.009612, -0.005855), (-0.01313, -0.009541, -0.01436), (-0.01894, -0.009668, 0.004205), (-0.01426, -0.009696, 0.01312), (-0.00576, -0.009687, 0.01851), (0.0043, -0.009644, 0.01893), (0.01322, -0.009578, 0.01426), (0.01861, -0.009508, 0.005751), (0.01902, -0.009451, -0.004308), (0.01435, -0.009424, -0.01323), (0.005846, -0.009433, -0.01862), (-0.004214, -0.009476, -0.01903), (-0.01205, -0.02431, -0.01334), (-0.01702, -0.02438, -0.005488), (-0.01741, -0.02443, 0.003796), (-0.0131, -0.02445, 0.01203), (-0.005246, -0.02445, 0.017), (0.004038, -0.02441, 0.01738), (0.01227, -0.02435, 0.01307), (0.01724, -0.02428, 0.005224), (0.01763, -0.02423, -0.004061), (0.01331, -0.0242, -0.01229), (0.005465, -0.02421, -0.01727), (-0.003819, -0.02425, -0.01765), (-0.01189, -0.05946, -0.01353), (-0.01687, -0.05952, -0.005679), (-0.01725, -0.05958, 0.003605), (-0.01294, -0.0596, 0.01184), (-0.005088, -0.05959, 0.01681), (0.004196, -0.05955, 0.01719), (0.01243, -0.05949, 0.01288), (0.0174, -0.05943, 0.005033), (0.01778, -0.05938, -0.004252), (0.01347, -0.05935, -0.01248), (0.005623, -0.05936, -0.01746), (-0.003661, -0.0594, -0.01784), (-0.01184, -0.07237, -0.0136), (-0.01681, -0.07244, -0.00575), (-0.01719, -0.07249, 0.003535), (-0.01288, -0.07252, 0.01177), (-0.00503, -0.07251, 0.01674), (0.004254, -0.07247, 0.01712), (0.01249, -0.07241, 0.01281), (0.01746, -0.07234, 0.004962), (0.01784, -0.07229, -0.004322), (0.01353, -0.07227, -0.01255), (0.005681, -0.07227, -0.01753), (-0.003603, -0.07231, -0.01791), (0.1257, -0.06936, -0.006631), (0.1269, -0.06874, -0.003521), (0.1274, -0.0684, 0.001802), (0.1271, -0.06844, 0.007911), (0.1262, -0.06884, 0.01317), (0.1248, -0.06949, 0.01617), (0.1242, -0.06165, -0.006511), (0.1253, -0.06103, -0.003401), (0.1259, -0.06069, 0.001922), (0.1256, -0.06073, 0.008031), (0.1246, -0.06113, 0.01329), (0.1232, -0.06178, 0.01629), (0.1369, -0.01982, -0.0064), (0.1345, -0.01899, -0.006496), (0.1377, -0.01831, -0.003302), (0.1379, -0.01746, 0.002013), (0.1377, -0.01749, 0.008122), (0.137, -0.0184, 0.01339), (0.136, -0.01995, 0.0164), (0.1336, -0.01912, 0.0163), (0.1352, -0.01748, -0.003398), (0.1355, -0.01662, 0.001918), (0.1352, -0.01666, 0.008026), (0.1345, -0.01757, 0.01329), (0.0003253, -0.07239, -0.0003937)], [], [(24, 0, 1), (24, 1, 2), (24, 2, 3), (24, 3, 4), (24, 4, 5), (24, 5, 6), (24, 6, 7), (24, 7, 8), (24, 8, 9), (24, 9, 10), (24, 10, 11), (11, 0, 24), (0, 12, 13, 1), (1, 13, 14, 2), (2, 14, 15, 3), (3, 15, 16, 4), (4, 16, 17, 5), (5, 17, 18, 6), (6, 18, 19, 7), (7, 19, 20, 8), (8, 20, 21, 9), (9, 21, 22, 10), (10, 22, 23, 11), (12, 0, 11, 23), (13, 12, 25, 26), (14, 13, 26, 27), (15, 14, 27, 28), (16, 15, 28, 29), (17, 16, 29, 30), (18, 17, 30, 31), (19, 18, 31, 32), (20, 19, 32, 33), (21, 20, 33, 34), (22, 21, 34, 35), (23, 22, 35, 36), (12, 23, 36, 25), (25, 49, 50, 26), (49, 37, 38, 50), (26, 50, 51, 27), (50, 38, 39, 51), (27, 51, 52, 28), (51, 39, 40, 52), (28, 52, 53, 29), (52, 40, 41, 53), (29, 53, 54, 30), (53, 41, 42, 54), (30, 54, 55, 31), (54, 42, 43, 55), (31, 55, 56, 32), (55, 43, 44, 56), (32, 56, 57, 33), (56, 44, 45, 57), (33, 57, 58, 34), (57, 45, 46, 58), (34, 58, 59, 35), (58, 46, 47, 59), (35, 59, 60, 36), (59, 47, 48, 60), (36, 60, 49, 25), (60, 48, 37, 49), (38, 37, 61, 62), (39, 38, 62, 63), (40, 39, 63, 64), (41, 40, 64, 65), (42, 41, 65, 66), (43, 42, 66, 67), (44, 43, 67, 68), (45, 44, 68, 69), (46, 45, 69, 70), (47, 46, 70, 71), (48, 47, 71, 72), (37, 48, 72, 61), (62, 61, 74, 73), (63, 62, 73, 75), (64, 63, 75, 76), (65, 64, 76, 77), (66, 65, 77, 78), (67, 66, 78, 79), (68, 67, 79, 80), (69, 68, 80, 81), (70, 69, 81, 82), (71, 70, 82, 83), (72, 71, 83, 84), (61, 72, 84, 74), (86, 85, 97, 98), (87, 86, 98, 99), (88, 87, 99, 100), (89, 88, 100, 101), (90, 89, 101, 102), (91, 90, 102, 103), (92, 91, 103, 104), (93, 92, 104, 105), (94, 93, 105, 106), (95, 94, 106, 107), (96, 95, 107, 108), (97, 85, 96, 108), (98, 97, 109, 110), (99, 98, 110, 111), (100, 99, 111, 112), (101, 100, 112, 113), (102, 101, 113, 114), (108, 107, 119, 120), (108, 120, 109, 97), (119, 107, 127, 121), (118, 119, 121, 122), (117, 118, 122, 123), (116, 117, 123, 124), (115, 116, 124, 125), (114, 115, 125, 126), (102, 114, 126, 132), (107, 106, 128, 127), (106, 105, 129, 128), (105, 104, 130, 129), (104, 103, 131, 130), (103, 102, 132, 131), (121, 127, 134, 133), (122, 121, 133, 135), (123, 122, 135, 136), (124, 123, 136, 137), (125, 124, 137, 138), (126, 125, 138, 139), (132, 126, 139, 140), (127, 128, 141, 134), (128, 129, 142, 141), (129, 130, 143, 142), (130, 131, 144, 143), (131, 132, 140, 144), (138, 144, 140, 139), (137, 143, 144, 138), (136, 142, 143, 137), (135, 141, 142, 136), (133, 134, 141, 135), (110, 109, 145), (111, 110, 145), (112, 111, 145), (113, 112, 145), (114, 113, 145), (115, 114, 145), (116, 115, 145), (117, 116, 145), (118, 117, 145), (119, 118, 145), (120, 119, 145), (109, 120, 145)])
me_handle_back_001.polygons.foreach_set('use_smooth', [True] * 144)
me_handle_back_001.materials.append(mat_customhandlematerial)
me_handle_back_001.update()
me_ctrl_hole_001 = bpy.data.meshes.new('CTRL_Hole.001')
me_ctrl_hole_001.from_pydata([(-0.5, 0.0, 0.0), (-0.5, 0.24, 0.0), (0.5, 0.24, 0.0), (0.5, 0.0, 0.0), (-0.5, 0.0, 2.1), (-0.5, 0.24, 2.1), (0.5, 0.24, 2.1), (0.5, 0.0, 2.1)], [], [(0, 1, 2, 3), (0, 4, 5, 1), (1, 5, 6, 2), (3, 7, 4, 0), (2, 6, 7, 3), (5, 4, 7, 6)])
me_ctrl_hole_001.materials.append(mat_hidden_material)
me_ctrl_hole_001.update()
me_ctrl_baseboard_001 = bpy.data.meshes.new('CTRL_Baseboard.001')
me_ctrl_baseboard_001.from_pydata([(-0.5, 0.0, 0.0), (-0.5, 0.4, 0.0), (0.5, 0.4, 0.0), (0.5, 0.0, 0.0), (-0.5, 0.0, 0.4), (-0.5, 0.4, 0.4), (0.5, 0.4, 0.4), (0.5, 0.0, 0.4)], [], [(0, 4, 5, 1), (2, 6, 7, 3)])
me_ctrl_baseboard_001.materials.append(mat_hidden_material)
me_ctrl_baseboard_001.update()
me_customnoise = bpy.data.meshes.new('CustomNoise')
me_customnoise.from_pydata([(-1.0, -1.0, 0.0), (1.0, -1.0, 0.0), (-1.0, 1.0, 0.0), (1.0, 1.0, 0.0)], [], [(0, 1, 3, 2)])
_uv = me_customnoise.uv_layers.new(name='UVMap')
_uv.uv.foreach_set('vector', [0.0, 0.0, 1.0, 0.0, 1.0, 1.0, 0.0, 1.0])
me_customnoise.materials.append(mat_customnoisematerial)
me_customnoise.update()
me_customnoise_001 = bpy.data.meshes.new('CustomNoise.001')
me_customnoise_001.from_pydata([(-1.0, -1.0, 0.0), (1.0, -1.0, 0.0), (-1.0, 1.0, 0.0), (1.0, 1.0, 0.0)], [], [(0, 1, 3, 2)])
_uv = me_customnoise_001.uv_layers.new(name='UVMap')
_uv.uv.foreach_set('vector', [0.0, 0.0, 1.0, 0.0, 1.0, 1.0, 0.0, 1.0])
me_customnoise_001.materials.append(mat_customnoisematerial)
me_customnoise_001.update()
me_customnoise_002 = bpy.data.meshes.new('CustomNoise.002')
me_customnoise_002.from_pydata([(-1.0, -1.0, 0.0), (1.0, -1.0, 0.0), (-1.0, 1.0, 0.0), (1.0, 1.0, 0.0)], [], [(0, 1, 3, 2)])
_uv = me_customnoise_002.uv_layers.new(name='UVMap')
_uv.uv.foreach_set('vector', [0.0, 0.0, 1.0, 0.0, 1.0, 1.0, 0.0, 1.0])
me_customnoise_002.materials.append(mat_customnoisematerial_002)
me_customnoise_002.update()
me_customnoise_003 = bpy.data.meshes.new('CustomNoise.003')
me_customnoise_003.from_pydata([(-1.0, -1.0, 0.0), (1.0, -1.0, 0.0), (-1.0, 1.0, 0.0), (1.0, 1.0, 0.0)], [], [(0, 1, 3, 2)])
_uv = me_customnoise_003.uv_layers.new(name='UVMap')
_uv.uv.foreach_set('vector', [0.0, 0.0, 1.0, 0.0, 1.0, 1.0, 0.0, 1.0])
me_customnoise_003.materials.append(mat_customnoisematerial_003)
me_customnoise_003.update()
me_temp = bpy.data.meshes.new('temp')
me_temp.from_pydata([(0.0, 0.0, 2.4), (10.0, 0.0, 2.4), (10.0, 0.0, 0.0), (10.0, 8.0, 2.4), (10.0, 8.0, 0.0), (0.0, 8.0, 2.4), (0.0, 8.0, 0.0), (-4.899e-16, 0.0, 0.0)], [], [(0, 7, 2, 1), (1, 2, 4, 3), (3, 4, 6, 5), (5, 6, 7, 0)])
_uv = me_temp.uv_layers.new(name='UVMap')
_uv.uv.foreach_set('vector', [0.9959, 0.8329, 0.9404, 0.8329, 0.9404, 0.6016, 0.9959, 0.6016, 0.9959, 0.6016, 0.9404, 0.6016, 0.9404, 0.4165, 0.9959, 0.4165, 0.9959, 0.4165, 0.9404, 0.4165, 0.9404, 0.1852, 0.9959, 0.1852, 0.9959, 0.1852, 0.9404, 0.1852, 0.9404, 0.000132, 0.9959, 0.000132])
me_temp.materials.append(mat_customwallmaterial)
me_temp.update()
me_baseboard = bpy.data.meshes.new('Baseboard')
me_baseboard.from_pydata([(0.0, 0.0, 0.12), (0.0, 0.0, 0.0), (10.0, 0.0, 0.12), (10.0, 0.0, 0.0), (10.0, 8.0, 0.12), (10.0, 8.0, 0.0), (0.0, 8.0, 0.12), (0.0, 8.0, 0.0), (-4.899e-16, 0.0, 0.12), (-4.899e-16, 0.0, 0.0)], [], [(0, 1, 3, 2), (2, 3, 5, 4), (4, 5, 7, 6), (6, 7, 9, 8)])
_uv = me_baseboard.uv_layers.new(name='UVMap')
_uv.uv.foreach_set('vector', [0.9999, 0.7832, 0.9965, 0.7832, 0.9962, 0.5875, 0.9996, 0.5875, 0.9996, 0.5875, 0.9962, 0.5875, 0.9965, 0.3917, 0.9999, 0.3917, 0.9999, 0.3917, 0.9965, 0.3917, 0.9962, 0.1959, 0.9996, 0.1959, 0.9996, 0.1959, 0.9962, 0.1959, 0.9965, 0.000132, 0.9999, 0.0001455])
me_baseboard.materials.append(mat_baseboard_material)
me_baseboard.update()
me_floor = bpy.data.meshes.new('Floor')
me_floor.from_pydata([(10.0, 0.0, 0.0), (10.0, 8.0, 0.0), (0.0, 8.0, 0.0), (-4.899e-16, 0.0, 0.0)], [], [(0, 1, 2, 3)])
_uv = me_floor.uv_layers.new(name='UVMap')
_uv.uv.foreach_set('vector', [0.47, 0.5875, 0.000132, 0.5875, 0.000132, 0.000132, 0.47, 0.000132])
me_floor.materials.append(mat_floor_material)
me_floor.update()
me_ceiling = bpy.data.meshes.new('Ceiling')
me_ceiling.from_pydata([(0.0, 0.0, 2.4), (10.0, 0.0, 2.4), (10.0, 8.0, 2.4), (0.0, 8.0, 2.4)], [], [(0, 1, 2, 3)])
_uv = me_ceiling.uv_layers.new(name='UVMap')
_uv.uv.foreach_set('vector', [0.9401, 0.000132, 0.9401, 0.5875, 0.4703, 0.5875, 0.4703, 0.000132])
me_ceiling.materials.append(mat_ceiling_material)
me_ceiling.update()
me_plane = bpy.data.meshes.new('Plane')
me_plane.from_pydata([(-1.0, -1.0, 0.0), (1.0, -1.0, 0.0), (-1.0, 1.0, 0.0), (1.0, 1.0, 0.0)], [], [(0, 1, 3, 2)])
_uv = me_plane.uv_layers.new(name='UVMap')
_uv.uv.foreach_set('vector', [0.0, 0.0, 1.0, 0.0, 1.0, 1.0, 0.0, 1.0])
me_plane.update()

# ---- objects
ob_doorframe_001 = bpy.data.objects.new('DoorFrame.001', me_doorfrane_001)
ob_door_001 = bpy.data.objects.new('Door.001', me_door_001)
ob_handle_front_001 = bpy.data.objects.new('Handle_Front.001', me_handle_front_001)
ob_handle_back = bpy.data.objects.new('Handle_Back', me_handle_back_001)
ob_door_group = bpy.data.objects.new('Door_Group', None)
ob_ctrl_hole = bpy.data.objects.new('CTRL_Hole', me_ctrl_hole_001)
ob_ctrl_baseboard_001 = bpy.data.objects.new('CTRL_Baseboard.001', me_ctrl_baseboard_001)
ob_noise = bpy.data.objects.new('Noise', me_customnoise)
ob_noise_001 = bpy.data.objects.new('Noise.001', me_customnoise_001)
ob_noise_002 = bpy.data.objects.new('Noise.002', me_customnoise_002)
ob_noise_003 = bpy.data.objects.new('Noise.003', me_customnoise_003)
ob_light = bpy.data.objects.new('Light', light_light)
ob_camera = bpy.data.objects.new('Camera', cam_camera)
ob_room = bpy.data.objects.new('Room', me_temp)
ob_baseboard = bpy.data.objects.new('Baseboard', me_baseboard)
ob_floor = bpy.data.objects.new('Floor', me_floor)
ob_ceiling = bpy.data.objects.new('Ceiling', me_ceiling)
ob_plane = bpy.data.objects.new('Plane', me_plane)
ob_light_001 = bpy.data.objects.new('Light.001', light_light_001)
ob_light_002 = bpy.data.objects.new('Light.002', light_light_002)
ob_light_003 = bpy.data.objects.new('Light.003', light_light_003)
ob_light_004 = bpy.data.objects.new('Light.004', light_light_004)

# ---- transforms, parenting, visibility, modifiers, constraints
ob_doorframe_001.parent = ob_door_group
ob_doorframe_001.matrix_parent_inverse = Matrix(((1.0, -0.0, 0.0, -6.479), (-0.0, 1.0, -0.0, 0.12), (0.0, -0.0, 1.0, 0.002), (-0.0, 0.0, -0.0, 1.0)))
ob_doorframe_001.location = (6.479, -0.12, -0.002)
ob_doorframe_001.lock_location = (True, True, True)
ob_doorframe_001.lock_rotation = (True, True, True)
ob_door_001.parent = ob_doorframe_001
ob_door_001.location = (-0.418, -0.0221, 1.05)
ob_door_001.lock_location = (True, True, True)
ob_door_001.lock_rotation = (True, True, False)
ob_handle_front_001.parent = ob_door_001
ob_handle_front_001.location = (0.764, 0.029, 0.0)
ob_handle_front_001.rotation_euler = (3.142, 3.142, 0.0)
ob_handle_front_001.lock_rotation = (True, False, True)
_m = ob_handle_front_001.modifiers.new('Subdivision', 'SUBSURF')
_m.levels = 2
ob_handle_back.parent = ob_door_001
ob_handle_back.location = (0.1633, 0.005, -0.3011)
ob_handle_back.rotation_euler = (0.0, 3.142, 0.0)
ob_handle_back.scale = (1.974, 1.0, 1.312)
ob_handle_back.lock_rotation = (True, False, True)
_m = ob_handle_back.modifiers.new('Subdivision', 'SUBSURF')
_m.levels = 2
ob_door_group.location = (6.479, 0.0, 0.0)
ob_ctrl_hole.parent = ob_door_group
ob_ctrl_hole.location = (0.0, -0.12, -0.002)
ob_ctrl_hole.hide_render = True
ob_ctrl_hole.visible_camera = False
ob_ctrl_hole.visible_diffuse = False
ob_ctrl_hole.visible_glossy = False
ob_ctrl_hole.visible_transmission = False
ob_ctrl_hole.display_type = 'BOUNDS'
ob_ctrl_baseboard_001.parent = ob_door_group
ob_ctrl_baseboard_001.location = (0.0, -0.1767, -0.1)
ob_ctrl_baseboard_001.hide_render = True
ob_ctrl_baseboard_001.visible_camera = False
ob_ctrl_baseboard_001.visible_diffuse = False
ob_ctrl_baseboard_001.visible_glossy = False
ob_ctrl_baseboard_001.visible_transmission = False
ob_ctrl_baseboard_001.display_type = 'BOUNDS'
ob_noise.location = (7.199, -0.48, 2.273)
ob_noise.scale = (0.1, 0.1, 0.1)
_m = ob_noise.modifiers.new('GeometryNodes', 'NODES')
_m.node_group = ng_random_shaper
ob_noise_001.location = (7.648, -0.48, 1.121)
ob_noise_001.scale = (0.1, 0.1, 0.1)
_m = ob_noise_001.modifiers.new('GeometryNodes', 'NODES')
_m.node_group = ng_random_shaper_001
ob_noise_002.location = (7.24, -0.48, 0.6148)
ob_noise_002.scale = (0.1, 0.1, 0.1)
ob_noise_002.hide_render = True
_m = ob_noise_002.modifiers.new('GeometryNodes', 'NODES')
_m.node_group = ng_random_shaper_002
ob_noise_003.location = (7.098, -0.48, 0.2989)
ob_noise_003.scale = (0.1, 0.1, 0.1)
ob_noise_003.hide_render = True
_m = ob_noise_003.modifiers.new('GeometryNodes', 'NODES')
_m.node_group = ng_random_shaper_003
ob_light.location = (10.0, -3.507, 9.0)
ob_light.rotation_euler = (0.6503, 0.05522, 1.866)
ob_light.lock_rotations_4d = False
ob_light.empty_display_type = 'ARROWS'
ob_light.color = (0.0, 0.0, 0.0, 0.0)
ob_light.lineart.crease_threshold = 0.0
ob_camera.location = (7.26, -7.906, 2.047)
ob_camera.rotation_euler = (1.309, 0.0, 0.06981)
ob_camera.lock_rotations_4d = False
ob_camera.empty_display_type = 'ARROWS'
ob_camera.color = (0.0, 0.0, 0.0, 0.0)
ob_camera.display_type = 'WIRE'
ob_camera.lineart.crease_threshold = 0.0
ob_room.location = (0.0, 0.0, 0.0)
ob_baseboard.parent = ob_room
ob_baseboard.location = (0.0, 0.0, 0.0)
ob_baseboard.hide_render = True
_m = ob_baseboard.modifiers.new('Solidify', 'SOLIDIFY')
_m.thickness = 0.015
_m.use_even_offset = True
_m.use_quality_normals = True
ob_floor.parent = ob_room
ob_floor.location = (0.0, 0.0, 0.0)
ob_ceiling.parent = ob_room
ob_ceiling.location = (0.0, 0.0, 0.0)
ob_plane.location = (0.0, 0.0, 0.0)
ob_plane.scale = (101.9, 46.25, 2.319)
ob_light_001.location = (12.0, -3.507, 7.0)
ob_light_001.rotation_euler = (0.6503, 0.05522, 1.866)
ob_light_001.lock_rotations_4d = False
ob_light_001.empty_display_type = 'ARROWS'
ob_light_001.color = (0.0, 0.0, 0.0, 0.0)
ob_light_001.lineart.crease_threshold = 0.0
ob_light_002.location = (8.0, -3.507, 2.0)
ob_light_002.rotation_euler = (0.6503, 0.05522, 1.866)
ob_light_002.lock_rotations_4d = False
ob_light_002.empty_display_type = 'ARROWS'
ob_light_002.color = (0.0, 0.0, 0.0, 0.0)
ob_light_002.lineart.crease_threshold = 0.0
ob_light_003.location = (3.0, -3.507, 10.0)
ob_light_003.rotation_euler = (0.6503, 0.05522, 1.866)
ob_light_003.lock_rotations_4d = False
ob_light_003.empty_display_type = 'ARROWS'
ob_light_003.color = (0.0, 0.0, 0.0, 0.0)
ob_light_003.lineart.crease_threshold = 0.0
ob_light_004.location = (7.0, -3.507, 4.0)
ob_light_004.rotation_euler = (0.6503, 0.05522, 1.866)
ob_light_004.lock_rotations_4d = False
ob_light_004.empty_display_type = 'ARROWS'
ob_light_004.color = (0.0, 0.0, 0.0, 0.0)
ob_light_004.lineart.crease_threshold = 0.0

# ---- collection membership
scene.collection.objects.link(ob_doorframe_001)
scene.collection.objects.link(ob_door_001)
scene.collection.objects.link(ob_handle_front_001)
scene.collection.objects.link(ob_handle_back)
scene.collection.objects.link(ob_door_group)
scene.collection.objects.link(ob_ctrl_hole)
scene.collection.objects.link(ob_ctrl_baseboard_001)
scene.collection.objects.link(ob_noise)
scene.collection.objects.link(ob_noise_001)
scene.collection.objects.link(ob_noise_002)
scene.collection.objects.link(ob_noise_003)
col_collection.objects.link(ob_light)
col_collection.objects.link(ob_camera)
col_collection.objects.link(ob_room)
col_collection.objects.link(ob_baseboard)
col_collection.objects.link(ob_floor)
col_collection.objects.link(ob_ceiling)
col_collection.objects.link(ob_plane)
col_collection.objects.link(ob_light_001)
col_collection.objects.link(ob_light_002)
col_collection.objects.link(ob_light_003)
col_collection.objects.link(ob_light_004)

# ---- scene / render settings (as saved in the file)
scene.camera = ob_camera
scene.frame_start = 1; scene.frame_end = 250; scene.frame_set(5)
scene.render.engine = 'BLENDER_EEVEE_NEXT'
scene.render.resolution_x = 480
scene.render.resolution_y = 480
scene.cycles.sampling_pattern = 'TABULATED_SOBOL'
scene.cycles.use_light_tree = False
scene.view_settings.view_transform = 'Filmic'
bpy.context.view_layer.update()
